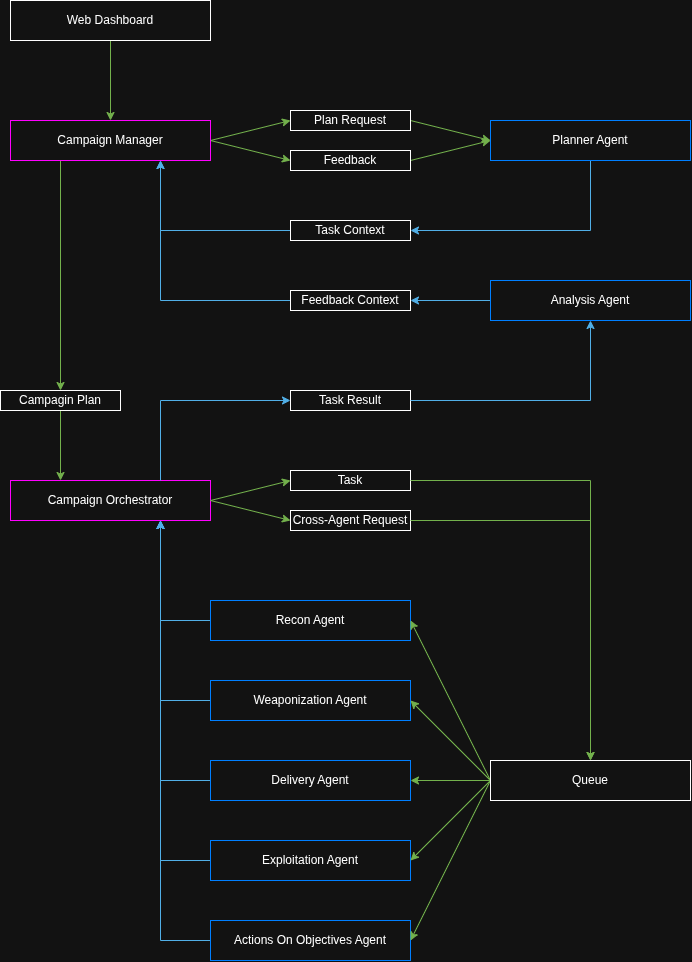

The diagram above was exported from draw.io. Its source (the exported page's mxGraphModel, read from the mxfile embedded in the PNG):
<mxGraphModel dx="1406" dy="759" grid="1" gridSize="10" guides="1" tooltips="1" connect="1" arrows="1" fold="1" page="1" pageScale="1" pageWidth="850" pageHeight="1100" math="0" shadow="0">
  <root>
    <mxCell id="0" />
    <mxCell id="1" parent="0" />
    <mxCell id="t2QqafQgaI1kteJnl-D6-124" edge="1" parent="1" source="t2QqafQgaI1kteJnl-D6-122" style="edgeStyle=orthogonalEdgeStyle;rounded=0;orthogonalLoop=1;jettySize=auto;html=1;exitX=0.5;exitY=1;exitDx=0;exitDy=0;entryX=0.5;entryY=0;entryDx=0;entryDy=0;fillColor=#60a917;strokeColor=#2D7600;" target="t2QqafQgaI1kteJnl-D6-123">
      <mxGeometry relative="1" as="geometry" />
    </mxCell>
    <mxCell id="t2QqafQgaI1kteJnl-D6-122" parent="1" style="rounded=0;whiteSpace=wrap;html=1;" value="Web Dashboard" vertex="1">
      <mxGeometry height="40" width="200" x="40" y="40" as="geometry" />
    </mxCell>
    <mxCell id="t2QqafQgaI1kteJnl-D6-130" edge="1" parent="1" source="t2QqafQgaI1kteJnl-D6-123" style="rounded=0;orthogonalLoop=1;jettySize=auto;html=1;exitX=1;exitY=0.5;exitDx=0;exitDy=0;entryX=0;entryY=0.5;entryDx=0;entryDy=0;fillColor=#60a917;strokeColor=#2D7600;" target="t2QqafQgaI1kteJnl-D6-126">
      <mxGeometry relative="1" as="geometry" />
    </mxCell>
    <mxCell id="t2QqafQgaI1kteJnl-D6-133" edge="1" parent="1" source="t2QqafQgaI1kteJnl-D6-123" style="rounded=0;orthogonalLoop=1;jettySize=auto;html=1;exitX=1;exitY=0.5;exitDx=0;exitDy=0;entryX=0;entryY=0.5;entryDx=0;entryDy=0;fillColor=#60a917;strokeColor=#2D7600;" target="t2QqafQgaI1kteJnl-D6-127">
      <mxGeometry relative="1" as="geometry" />
    </mxCell>
    <mxCell id="t2QqafQgaI1kteJnl-D6-172" edge="1" parent="1" source="t2QqafQgaI1kteJnl-D6-123" style="edgeStyle=orthogonalEdgeStyle;rounded=0;orthogonalLoop=1;jettySize=auto;html=1;exitX=0.25;exitY=1;exitDx=0;exitDy=0;entryX=0.5;entryY=0;entryDx=0;entryDy=0;fillColor=#60a917;strokeColor=#2D7600;" target="t2QqafQgaI1kteJnl-D6-171">
      <mxGeometry relative="1" as="geometry" />
    </mxCell>
    <mxCell id="t2QqafQgaI1kteJnl-D6-123" parent="1" style="rounded=0;whiteSpace=wrap;html=1;strokeColor=light-dark(#000000,#FF00FF);fillColor=none;fontColor=default;" value="Campaign Manager" vertex="1">
      <mxGeometry height="40" width="200" x="40" y="160" as="geometry" />
    </mxCell>
    <mxCell id="t2QqafQgaI1kteJnl-D6-132" edge="1" parent="1" source="t2QqafQgaI1kteJnl-D6-126" style="rounded=0;orthogonalLoop=1;jettySize=auto;html=1;exitX=1;exitY=0.5;exitDx=0;exitDy=0;entryX=0;entryY=0.5;entryDx=0;entryDy=0;fillColor=#60a917;strokeColor=#2D7600;" target="t2QqafQgaI1kteJnl-D6-129">
      <mxGeometry relative="1" as="geometry" />
    </mxCell>
    <mxCell id="t2QqafQgaI1kteJnl-D6-126" parent="1" style="rounded=0;whiteSpace=wrap;html=1;" value="Plan Request" vertex="1">
      <mxGeometry height="20" width="120" x="320" y="150" as="geometry" />
    </mxCell>
    <mxCell id="t2QqafQgaI1kteJnl-D6-134" edge="1" parent="1" source="t2QqafQgaI1kteJnl-D6-127" style="rounded=0;orthogonalLoop=1;jettySize=auto;html=1;exitX=1;exitY=0.5;exitDx=0;exitDy=0;entryX=0;entryY=0.5;entryDx=0;entryDy=0;fillColor=#60a917;strokeColor=#2D7600;" target="t2QqafQgaI1kteJnl-D6-129">
      <mxGeometry relative="1" as="geometry" />
    </mxCell>
    <mxCell id="t2QqafQgaI1kteJnl-D6-127" parent="1" style="rounded=0;whiteSpace=wrap;html=1;" value="Feedback" vertex="1">
      <mxGeometry height="20" width="120" x="320" y="190" as="geometry" />
    </mxCell>
    <mxCell id="t2QqafQgaI1kteJnl-D6-138" edge="1" parent="1" source="t2QqafQgaI1kteJnl-D6-129" style="edgeStyle=orthogonalEdgeStyle;rounded=0;orthogonalLoop=1;jettySize=auto;html=1;exitX=0.5;exitY=1;exitDx=0;exitDy=0;entryX=1;entryY=0.5;entryDx=0;entryDy=0;fillColor=#1ba1e2;strokeColor=#006EAF;" target="t2QqafQgaI1kteJnl-D6-137">
      <mxGeometry relative="1" as="geometry" />
    </mxCell>
    <mxCell id="t2QqafQgaI1kteJnl-D6-129" parent="1" style="rounded=0;whiteSpace=wrap;html=1;strokeColor=light-dark(#000000,#007FFF);fillColor=default;" value="Planner Agent" vertex="1">
      <mxGeometry height="40" width="200" x="520" y="160" as="geometry" />
    </mxCell>
    <mxCell id="t2QqafQgaI1kteJnl-D6-139" edge="1" parent="1" source="t2QqafQgaI1kteJnl-D6-137" style="edgeStyle=orthogonalEdgeStyle;rounded=0;orthogonalLoop=1;jettySize=auto;html=1;exitX=0;exitY=0.5;exitDx=0;exitDy=0;entryX=0.75;entryY=1;entryDx=0;entryDy=0;fillColor=#1ba1e2;strokeColor=#006EAF;" target="t2QqafQgaI1kteJnl-D6-123">
      <mxGeometry relative="1" x="-0.4696" as="geometry" />
    </mxCell>
    <mxCell id="t2QqafQgaI1kteJnl-D6-137" parent="1" style="rounded=0;whiteSpace=wrap;html=1;" value="Task Context" vertex="1">
      <mxGeometry height="20" width="120" x="320" y="260" as="geometry" />
    </mxCell>
    <mxCell id="t2QqafQgaI1kteJnl-D6-142" edge="1" parent="1" source="t2QqafQgaI1kteJnl-D6-140" style="edgeStyle=orthogonalEdgeStyle;rounded=0;orthogonalLoop=1;jettySize=auto;html=1;exitX=0;exitY=0.5;exitDx=0;exitDy=0;entryX=1;entryY=0.5;entryDx=0;entryDy=0;fillColor=#1ba1e2;strokeColor=#006EAF;" target="t2QqafQgaI1kteJnl-D6-141">
      <mxGeometry relative="1" as="geometry" />
    </mxCell>
    <mxCell id="t2QqafQgaI1kteJnl-D6-140" parent="1" style="rounded=0;whiteSpace=wrap;html=1;strokeColor=light-dark(#000000,#007FFF);fillColor=default;" value="Analysis Agent" vertex="1">
      <mxGeometry height="40" width="200" x="520" y="320" as="geometry" />
    </mxCell>
    <mxCell id="t2QqafQgaI1kteJnl-D6-143" edge="1" parent="1" source="t2QqafQgaI1kteJnl-D6-141" style="edgeStyle=orthogonalEdgeStyle;rounded=0;orthogonalLoop=1;jettySize=auto;html=1;exitX=0;exitY=0.5;exitDx=0;exitDy=0;entryX=0.75;entryY=1;entryDx=0;entryDy=0;fillColor=#1ba1e2;strokeColor=#006EAF;" target="t2QqafQgaI1kteJnl-D6-123">
      <mxGeometry relative="1" x="-0.4" as="geometry" />
    </mxCell>
    <mxCell id="t2QqafQgaI1kteJnl-D6-141" parent="1" style="rounded=0;whiteSpace=wrap;html=1;" value="Feedback Context" vertex="1">
      <mxGeometry height="20" width="120" x="320" y="330" as="geometry" />
    </mxCell>
    <mxCell id="t2QqafQgaI1kteJnl-D6-144" parent="1" style="rounded=0;whiteSpace=wrap;html=1;strokeColor=light-dark(#000000,#FF00FF);fillColor=default;fontColor=default;" value="Campaign Orchestrator" vertex="1">
      <mxGeometry height="40" width="200" x="40" y="520" as="geometry" />
    </mxCell>
    <mxCell id="t2QqafQgaI1kteJnl-D6-164" edge="1" parent="1" source="t2QqafQgaI1kteJnl-D6-146" style="edgeStyle=orthogonalEdgeStyle;rounded=0;orthogonalLoop=1;jettySize=auto;html=1;exitX=0;exitY=0.5;exitDx=0;exitDy=0;entryX=0.75;entryY=1;entryDx=0;entryDy=0;fillColor=#1ba1e2;strokeColor=#006EAF;" target="t2QqafQgaI1kteJnl-D6-144">
      <mxGeometry relative="1" as="geometry" />
    </mxCell>
    <mxCell id="t2QqafQgaI1kteJnl-D6-146" parent="1" style="rounded=0;whiteSpace=wrap;html=1;strokeColor=light-dark(#000000,#007FFF);fillColor=default;" value="Recon Agent" vertex="1">
      <mxGeometry height="40" width="200" x="240" y="640" as="geometry" />
    </mxCell>
    <mxCell id="t2QqafQgaI1kteJnl-D6-163" edge="1" parent="1" source="t2QqafQgaI1kteJnl-D6-147" style="edgeStyle=orthogonalEdgeStyle;rounded=0;orthogonalLoop=1;jettySize=auto;html=1;exitX=0;exitY=0.5;exitDx=0;exitDy=0;entryX=0.75;entryY=1;entryDx=0;entryDy=0;fillColor=#1ba1e2;strokeColor=#006EAF;" target="t2QqafQgaI1kteJnl-D6-144">
      <mxGeometry relative="1" as="geometry" />
    </mxCell>
    <mxCell id="t2QqafQgaI1kteJnl-D6-147" parent="1" style="rounded=0;whiteSpace=wrap;html=1;strokeColor=light-dark(#000000,#007FFF);fillColor=default;" value="Weaponization Agent" vertex="1">
      <mxGeometry height="40" width="200" x="240" y="720" as="geometry" />
    </mxCell>
    <mxCell id="t2QqafQgaI1kteJnl-D6-162" edge="1" parent="1" source="t2QqafQgaI1kteJnl-D6-148" style="edgeStyle=orthogonalEdgeStyle;rounded=0;orthogonalLoop=1;jettySize=auto;html=1;exitX=0;exitY=0.5;exitDx=0;exitDy=0;entryX=0.75;entryY=1;entryDx=0;entryDy=0;fillColor=#1ba1e2;strokeColor=#006EAF;" target="t2QqafQgaI1kteJnl-D6-144">
      <mxGeometry relative="1" as="geometry" />
    </mxCell>
    <mxCell id="t2QqafQgaI1kteJnl-D6-148" parent="1" style="rounded=0;whiteSpace=wrap;html=1;strokeColor=light-dark(#000000,#007FFF);fillColor=default;" value="Delivery Agent" vertex="1">
      <mxGeometry height="40" width="200" x="240" y="800" as="geometry" />
    </mxCell>
    <mxCell id="t2QqafQgaI1kteJnl-D6-161" edge="1" parent="1" source="t2QqafQgaI1kteJnl-D6-149" style="edgeStyle=orthogonalEdgeStyle;rounded=0;orthogonalLoop=1;jettySize=auto;html=1;exitX=0;exitY=0.5;exitDx=0;exitDy=0;entryX=0.75;entryY=1;entryDx=0;entryDy=0;fillColor=#1ba1e2;strokeColor=#006EAF;" target="t2QqafQgaI1kteJnl-D6-144">
      <mxGeometry relative="1" as="geometry" />
    </mxCell>
    <mxCell id="t2QqafQgaI1kteJnl-D6-149" parent="1" style="rounded=0;whiteSpace=wrap;html=1;strokeColor=light-dark(#000000,#007FFF);fillColor=default;" value="Exploitation Agent" vertex="1">
      <mxGeometry height="40" width="200" x="240" y="880" as="geometry" />
    </mxCell>
    <mxCell id="t2QqafQgaI1kteJnl-D6-160" edge="1" parent="1" source="t2QqafQgaI1kteJnl-D6-150" style="edgeStyle=orthogonalEdgeStyle;rounded=0;orthogonalLoop=1;jettySize=auto;html=1;exitX=0;exitY=0.5;exitDx=0;exitDy=0;entryX=0.75;entryY=1;entryDx=0;entryDy=0;fillColor=#1ba1e2;strokeColor=#006EAF;" target="t2QqafQgaI1kteJnl-D6-144">
      <mxGeometry relative="1" as="geometry" />
    </mxCell>
    <mxCell id="t2QqafQgaI1kteJnl-D6-150" parent="1" style="rounded=0;whiteSpace=wrap;html=1;strokeColor=light-dark(#000000,#007FFF);fillColor=default;" value="Actions On Objectives Agent" vertex="1">
      <mxGeometry height="40" width="200" x="240" y="960" as="geometry" />
    </mxCell>
    <mxCell id="t2QqafQgaI1kteJnl-D6-155" edge="1" parent="1" source="t2QqafQgaI1kteJnl-D6-151" style="rounded=0;orthogonalLoop=1;jettySize=auto;html=1;exitX=0;exitY=0.5;exitDx=0;exitDy=0;entryX=1;entryY=0.5;entryDx=0;entryDy=0;fillColor=#60a917;strokeColor=#2D7600;" target="t2QqafQgaI1kteJnl-D6-146">
      <mxGeometry relative="1" as="geometry" />
    </mxCell>
    <mxCell id="t2QqafQgaI1kteJnl-D6-156" edge="1" parent="1" source="t2QqafQgaI1kteJnl-D6-151" style="rounded=0;orthogonalLoop=1;jettySize=auto;html=1;exitX=0;exitY=0.5;exitDx=0;exitDy=0;entryX=1;entryY=0.5;entryDx=0;entryDy=0;fillColor=#60a917;strokeColor=#2D7600;" target="t2QqafQgaI1kteJnl-D6-147">
      <mxGeometry relative="1" as="geometry" />
    </mxCell>
    <mxCell id="t2QqafQgaI1kteJnl-D6-157" edge="1" parent="1" source="t2QqafQgaI1kteJnl-D6-151" style="rounded=0;orthogonalLoop=1;jettySize=auto;html=1;exitX=0;exitY=0.5;exitDx=0;exitDy=0;entryX=1;entryY=0.5;entryDx=0;entryDy=0;fillColor=#60a917;strokeColor=#2D7600;" target="t2QqafQgaI1kteJnl-D6-148">
      <mxGeometry relative="1" as="geometry" />
    </mxCell>
    <mxCell id="t2QqafQgaI1kteJnl-D6-158" edge="1" parent="1" source="t2QqafQgaI1kteJnl-D6-151" style="rounded=0;orthogonalLoop=1;jettySize=auto;html=1;exitX=0;exitY=0.5;exitDx=0;exitDy=0;entryX=1;entryY=0.5;entryDx=0;entryDy=0;fillColor=#60a917;strokeColor=#2D7600;" target="t2QqafQgaI1kteJnl-D6-149">
      <mxGeometry relative="1" as="geometry" />
    </mxCell>
    <mxCell id="t2QqafQgaI1kteJnl-D6-159" edge="1" parent="1" source="t2QqafQgaI1kteJnl-D6-151" style="rounded=0;orthogonalLoop=1;jettySize=auto;html=1;exitX=0;exitY=0.5;exitDx=0;exitDy=0;entryX=1;entryY=0.5;entryDx=0;entryDy=0;fillColor=#60a917;strokeColor=#2D7600;" target="t2QqafQgaI1kteJnl-D6-150">
      <mxGeometry relative="1" as="geometry" />
    </mxCell>
    <mxCell id="t2QqafQgaI1kteJnl-D6-151" parent="1" style="rounded=0;whiteSpace=wrap;html=1;" value="Queue" vertex="1">
      <mxGeometry height="40" width="200" x="520" y="800" as="geometry" />
    </mxCell>
    <mxCell id="t2QqafQgaI1kteJnl-D6-154" edge="1" parent="1" source="t2QqafQgaI1kteJnl-D6-144" style="rounded=0;orthogonalLoop=1;jettySize=auto;html=1;exitX=1;exitY=0.5;exitDx=0;exitDy=0;entryX=0;entryY=0.5;entryDx=0;entryDy=0;fillColor=#60a917;strokeColor=#2D7600;" target="Z2HZPaHBl6of6URQbUvf-7">
      <mxGeometry relative="1" as="geometry" />
    </mxCell>
    <mxCell id="t2QqafQgaI1kteJnl-D6-173" edge="1" parent="1" source="t2QqafQgaI1kteJnl-D6-171" style="edgeStyle=orthogonalEdgeStyle;rounded=0;orthogonalLoop=1;jettySize=auto;html=1;exitX=0.5;exitY=1;exitDx=0;exitDy=0;entryX=0.25;entryY=0;entryDx=0;entryDy=0;fillColor=#60a917;strokeColor=#2D7600;" target="t2QqafQgaI1kteJnl-D6-144">
      <mxGeometry relative="1" as="geometry" />
    </mxCell>
    <mxCell id="t2QqafQgaI1kteJnl-D6-171" parent="1" style="rounded=0;whiteSpace=wrap;html=1;rotation=0;" value="Campagin Plan" vertex="1">
      <mxGeometry height="20" width="120" x="30" y="430" as="geometry" />
    </mxCell>
    <mxCell id="t2QqafQgaI1kteJnl-D6-178" edge="1" parent="1" source="t2QqafQgaI1kteJnl-D6-144" style="edgeStyle=orthogonalEdgeStyle;rounded=0;orthogonalLoop=1;jettySize=auto;html=1;exitX=0.75;exitY=0;exitDx=0;exitDy=0;entryX=0;entryY=0.5;entryDx=0;entryDy=0;fillColor=#1ba1e2;strokeColor=#006EAF;" target="t2QqafQgaI1kteJnl-D6-181">
      <mxGeometry relative="1" as="geometry" />
    </mxCell>
    <mxCell id="t2QqafQgaI1kteJnl-D6-181" parent="1" style="rounded=0;whiteSpace=wrap;html=1;" value="Task Result" vertex="1">
      <mxGeometry height="20" width="120" x="320" y="430" as="geometry" />
    </mxCell>
    <mxCell id="t2QqafQgaI1kteJnl-D6-182" edge="1" parent="1" source="t2QqafQgaI1kteJnl-D6-181" style="edgeStyle=orthogonalEdgeStyle;rounded=0;orthogonalLoop=1;jettySize=auto;html=1;exitX=1;exitY=0.5;exitDx=0;exitDy=0;entryX=0.5;entryY=1;entryDx=0;entryDy=0;fillColor=#1ba1e2;strokeColor=#006EAF;" target="t2QqafQgaI1kteJnl-D6-140">
      <mxGeometry relative="1" x="-0.8" as="geometry">
        <mxPoint x="520" y="500" as="sourcePoint" />
        <mxPoint x="490" y="490" as="targetPoint" />
      </mxGeometry>
    </mxCell>
    <mxCell id="Z2HZPaHBl6of6URQbUvf-7" parent="1" style="rounded=0;whiteSpace=wrap;html=1;" value="Cross-Agent Request" vertex="1">
      <mxGeometry height="20" width="120" x="320" y="550" as="geometry" />
    </mxCell>
    <mxCell id="Z2HZPaHBl6of6URQbUvf-8" parent="1" style="rounded=0;whiteSpace=wrap;html=1;" value="Task" vertex="1">
      <mxGeometry height="20" width="120" x="320" y="510" as="geometry" />
    </mxCell>
    <mxCell id="Z2HZPaHBl6of6URQbUvf-10" edge="1" parent="1" source="Z2HZPaHBl6of6URQbUvf-8" style="edgeStyle=orthogonalEdgeStyle;rounded=0;orthogonalLoop=1;jettySize=auto;html=1;exitX=1;exitY=0.5;exitDx=0;exitDy=0;entryX=0.5;entryY=0;entryDx=0;entryDy=0;fillColor=#60a917;strokeColor=#2D7600;" target="t2QqafQgaI1kteJnl-D6-151">
      <mxGeometry relative="1" x="0.3438" as="geometry">
        <mxPoint x="510" y="580" as="sourcePoint" />
        <mxPoint x="570" y="580" as="targetPoint" />
      </mxGeometry>
    </mxCell>
    <mxCell id="Z2HZPaHBl6of6URQbUvf-11" edge="1" parent="1" source="Z2HZPaHBl6of6URQbUvf-7" style="edgeStyle=orthogonalEdgeStyle;rounded=0;orthogonalLoop=1;jettySize=auto;html=1;exitX=1;exitY=0.5;exitDx=0;exitDy=0;fillColor=#60a917;strokeColor=#2D7600;" target="t2QqafQgaI1kteJnl-D6-151">
      <mxGeometry relative="1" x="0.3243" as="geometry">
        <mxPoint x="480" y="510" as="sourcePoint" />
        <mxPoint x="620" y="750" as="targetPoint" />
      </mxGeometry>
    </mxCell>
    <mxCell id="Z2HZPaHBl6of6URQbUvf-12" edge="1" parent="1" source="t2QqafQgaI1kteJnl-D6-144" style="rounded=0;orthogonalLoop=1;jettySize=auto;html=1;exitX=1;exitY=0.5;exitDx=0;exitDy=0;entryX=0;entryY=0.5;entryDx=0;entryDy=0;fillColor=#60a917;strokeColor=#2D7600;" target="Z2HZPaHBl6of6URQbUvf-8">
      <mxGeometry relative="1" as="geometry">
        <mxPoint x="290" y="560" as="sourcePoint" />
        <mxPoint x="370" y="580" as="targetPoint" />
      </mxGeometry>
    </mxCell>
  </root>
</mxGraphModel>